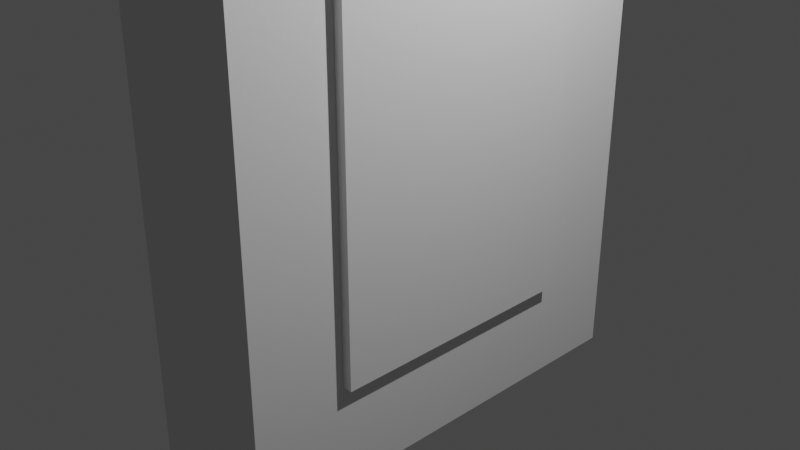 # Source: electrical-socket.blend  (saved by Blender 2.93.20; exported with 4.5.12 LTS)
import bpy
from mathutils import Matrix  # noqa: F401  (used for matrix-valued properties, if any)

bpy.ops.wm.read_factory_settings(use_empty=True)
scene = bpy.context.scene
scene.name = 'Scene'

# ---- collections
col_collection = bpy.data.collections.new('Collection'); scene.collection.children.link(col_collection)

# ---- materials (node trees are filled in below, after node groups)
mat_material = bpy.data.materials.new('Material')
mat_material.alpha_threshold = 0.0
mat_material.line_color = (0.0, 0.0, 0.0, 1.0)

# ---- material node trees
mat_material.use_nodes = True; mat_material.node_tree.nodes.clear()
_N = mat_material.node_tree.nodes; _L = mat_material.node_tree.links
n0 = _N.new('ShaderNodeOutputMaterial'); n0.name = 'Material Output'; n0.location = (300, 300)
n1 = _N.new('ShaderNodeBsdfPrincipled'); n1.name = 'Principled BSDF'; n1.location = (10, 300)
n1.distribution = 'GGX'
n1.subsurface_method = 'BURLEY'
n1.inputs[2].default_value = 0.4
n1.inputs[3].default_value = 1.45
n1.inputs[27].default_value = (0.0, 0.0, 0.0, 1.0)
n1.inputs[28].default_value = 1.0
_L.new(n1.outputs[0], n0.inputs[0])
n0.is_active_output = True

# ---- world
world_world = bpy.data.worlds.new('World'); scene.world = world_world
world_world.use_nodes = True; world_world.node_tree.nodes.clear()
_N = world_world.node_tree.nodes; _L = world_world.node_tree.links
n0 = _N.new('ShaderNodeOutputWorld'); n0.name = 'World Output'; n0.location = (300, 300)
n1 = _N.new('ShaderNodeBackground'); n1.name = 'Background'; n1.location = (10, 300)
n1.inputs[0].default_value = (0.05088, 0.05088, 0.05088, 1.0)
_L.new(n1.outputs[0], n0.inputs[0])
n0.is_active_output = True
world_world.color = (0.05088, 0.05088, 0.05088)
world_world.use_sun_shadow = False
world_world.sun_shadow_jitter_overblur = 0.0

# ---- cameras
cam_camera = bpy.data.cameras.new('Camera')
cam_camera.clip_end = 100.0
cam_camera.ortho_scale = 7.314

# ---- lights
light_light = bpy.data.lights.new('Light', 'POINT')
light_light.transmission_factor = 0.0
light_light.energy = 1000.0
light_light.shadow_soft_size = 0.1
light_light.shadow_maximum_resolution = 0.006
light_light.use_absolute_resolution = True

# ---- meshes
me_cube = bpy.data.meshes.new('Cube')
me_cube.from_pydata([(-1.0, -1.0, -1.0), (-1.0, -1.0, 1.0), (-1.0, 1.0, -1.0), (-1.0, 1.0, 1.0), (1.0, -1.0, -1.0), (1.0, -1.0, 1.0), (1.0, 1.0, -1.0), (1.0, 1.0, 1.0), (-1.0, -0.1005, -1.0), (-1.0, -0.7644, -1.0), (-1.0, -0.7644, 1.0), (-1.0, -0.1005, 1.0), (1.0, -0.7644, -1.0), (1.0, -0.1005, -1.0), (1.0, -0.1005, 1.0), (1.0, -0.7644, 1.0), (-1.0, -1.0, -0.7077), (-1.0, -1.0, -0.04382), (-1.0, 1.0, -0.04382), (-1.0, 1.0, -0.7077), (1.0, 1.0, -0.04382), (1.0, 1.0, -0.7077), (1.0, -1.0, -0.04382), (1.0, -1.0, -0.7077), (1.0, -0.1005, -0.04382), (1.0, -0.1005, -0.7077), (1.0, -0.7644, -0.04382), (1.0, -0.7644, -0.7077), (-1.0, -0.7644, -0.04382), (-1.0, -0.7644, -0.7077), (-1.0, -0.1005, -0.04382), (-1.0, -0.1005, -0.7077), (1.0, -0.6196, -0.04382), (1.0, -0.1005, -0.5629), (1.0, -0.7644, -0.1886), (1.0, -0.2454, -0.7077), (0.1613, -0.7644, -0.1886), (0.1613, -0.6196, -0.04382), (0.1613, -0.1005, -0.5629), (0.1613, -0.2454, -0.7077), (-1.0, -1.0, 0.1815), (-1.0, -1.0, 0.7747), (-1.0, 1.0, 0.7747), (-1.0, 1.0, 0.1815), (1.0, 1.0, 0.7747), (1.0, 1.0, 0.1815), (1.0, -1.0, 0.7747), (1.0, -1.0, 0.1815), (1.0, -0.1005, 0.7747), (1.0, -0.1005, 0.1815), (1.0, -0.7644, 0.7747), (1.0, -0.7644, 0.1815), (-1.0, -0.7644, 0.7747), (-1.0, -0.7644, 0.1815), (-1.0, -0.1005, 0.7747), (-1.0, -0.1005, 0.1815), (0.7481, 1.0, 0.7747), (0.7481, 1.0, 0.1815), (0.7481, -0.1005, 0.7747), (0.7481, -0.1005, 0.1815)], [], [(54, 11, 3, 42), (42, 3, 7, 44), (50, 15, 5, 46), (46, 5, 1, 41), (9, 12, 4, 0), (15, 10, 1, 5), (7, 3, 11, 14), (14, 11, 10, 15), (2, 6, 13, 8), (8, 13, 12, 9), (44, 7, 14, 48), (48, 14, 15, 50), (41, 1, 10, 52), (52, 10, 11, 54), (9, 29, 31, 8), (29, 28, 30, 31), (0, 16, 29, 9), (16, 17, 28, 29), (13, 25, 27, 12), (6, 21, 25, 13), (21, 20, 24, 25), (4, 23, 16, 0), (23, 22, 17, 16), (12, 27, 23, 4), (27, 26, 22, 23), (2, 19, 21, 6), (19, 18, 20, 21), (8, 31, 19, 2), (31, 30, 18, 19), (35, 34, 36, 39), (34, 26, 32), (24, 33, 32), (35, 33, 25), (27, 34, 35), (37, 38, 39, 36), (32, 33, 38, 37), (33, 35, 39, 38), (34, 32, 37, 36), (28, 53, 55, 30), (53, 52, 54, 55), (17, 40, 53, 28), (40, 41, 52, 53), (24, 49, 51, 26), (49, 48, 50, 51), (20, 45, 49, 24), (49, 45, 57, 59), (22, 47, 40, 17), (47, 46, 41, 40), (26, 51, 47, 22), (51, 50, 46, 47), (18, 43, 45, 20), (43, 42, 44, 45), (30, 55, 43, 18), (55, 54, 42, 43), (57, 56, 58, 59), (48, 49, 59, 58), (45, 44, 56, 57), (44, 48, 58, 56)])
_uv = me_cube.uv_layers.new(name='UVMap')
_uv.uv.foreach_set('vector', [0.5967, 0.1116, 0.625, 0.1116, 0.625, 0.25, 0.5967, 0.25, 0.5967, 0.25, 0.625, 0.25, 0.625, 0.5, 0.5967, 0.5, 0.5967, 0.7217, 0.625, 0.7217, 0.625, 0.75, 0.5967, 0.75, 0.5967, 0.75, 0.625, 0.75, 0.625, 1.0, 0.5967, 1.0, 0.125, 0.7217, 0.375, 0.7217, 0.375, 0.75, 0.125, 0.75, 0.625, 0.7217, 0.875, 0.7217, 0.875, 0.75, 0.625, 0.75, 0.625, 0.5, 0.875, 0.5, 0.875, 0.6384, 0.625, 0.6384, 0.625, 0.6384, 0.875, 0.6384, 0.875, 0.7217, 0.625, 0.7217, 0.125, 0.5, 0.375, 0.5, 0.375, 0.6384, 0.125, 0.6384, 0.125, 0.6384, 0.375, 0.6384, 0.375, 0.7217, 0.125, 0.7217, 0.5967, 0.5, 0.625, 0.5, 0.625, 0.6384, 0.5967, 0.6384, 0.5967, 0.6384, 0.625, 0.6384, 0.625, 0.7217, 0.5967, 0.7217, 0.5967, 0.0, 0.625, 0.0, 0.625, 0.02826, 0.5967, 0.02826, 0.5967, 0.02826, 0.625, 0.02826, 0.625, 0.1116, 0.5967, 0.1116, 0.375, 0.02826, 0.4119, 0.02826, 0.4119, 0.1116, 0.375, 0.1116, 0.4119, 0.02826, 0.4952, 0.02826, 0.4952, 0.1116, 0.4119, 0.1116, 0.375, 0.0, 0.4119, 0.0, 0.4119, 0.02826, 0.375, 0.02826, 0.4119, 0.0, 0.4952, 0.0, 0.4952, 0.02826, 0.4119, 0.02826, 0.375, 0.6384, 0.4119, 0.6384, 0.4119, 0.7217, 0.375, 0.7217, 0.375, 0.5, 0.4119, 0.5, 0.4119, 0.6384, 0.375, 0.6384, 0.4119, 0.5, 0.4952, 0.5, 0.4952, 0.6384, 0.4119, 0.6384, 0.375, 0.75, 0.4119, 0.75, 0.4119, 1.0, 0.375, 1.0, 0.4119, 0.75, 0.4952, 0.75, 0.4952, 1.0, 0.4119, 1.0, 0.375, 0.7217, 0.4119, 0.7217, 0.4119, 0.75, 0.375, 0.75, 0.4119, 0.7217, 0.4952, 0.7217, 0.4952, 0.75, 0.4119, 0.75, 0.375, 0.25, 0.4119, 0.25, 0.4119, 0.5, 0.375, 0.5, 0.4119, 0.25, 0.4952, 0.25, 0.4952, 0.5, 0.4119, 0.5, 0.375, 0.1116, 0.4119, 0.1116, 0.4119, 0.25, 0.375, 0.25, 0.4119, 0.1116, 0.4952, 0.1116, 0.4952, 0.25, 0.4119, 0.25, 1.0, 1.0, 0.0, 1.0, 0.0, 1.0, 1.0, 1.0, 0.0, 1.0, 0.0, 0.0, 0.0, 0.0, 0.0, 0.0, 1.0, 0.0, 0.0, 0.0, 1.0, 1.0, 1.0, 0.0, 0.0, 0.0, 0.0, 0.0, 0.0, 1.0, 1.0, 1.0, 0.0, 0.0, 1.0, 0.0, 1.0, 1.0, 0.0, 1.0, 0.0, 0.0, 1.0, 0.0, 1.0, 0.0, 0.0, 0.0, 1.0, 0.0, 1.0, 1.0, 1.0, 1.0, 1.0, 0.0, 0.0, 1.0, 0.0, 0.0, 0.0, 0.0, 0.0, 1.0, 0.4952, 0.02826, 0.5235, 0.02826, 0.5235, 0.1116, 0.4952, 0.1116, 0.5235, 0.02826, 0.5967, 0.02826, 0.5967, 0.1116, 0.5235, 0.1116, 0.4952, 0.0, 0.5235, 0.0, 0.5235, 0.02826, 0.4952, 0.02826, 0.5235, 0.0, 0.5967, 0.0, 0.5967, 0.02826, 0.5235, 0.02826, 0.4952, 0.6384, 0.5235, 0.6384, 0.5235, 0.7217, 0.4952, 0.7217, 0.5235, 0.6384, 0.5967, 0.6384, 0.5967, 0.7217, 0.5235, 0.7217, 0.4952, 0.5, 0.5235, 0.5, 0.5235, 0.6384, 0.4952, 0.6384, 0.5235, 0.6384, 0.5235, 0.5, 0.5235, 0.5, 0.5235, 0.6384, 0.4952, 0.75, 0.5235, 0.75, 0.5235, 1.0, 0.4952, 1.0, 0.5235, 0.75, 0.5967, 0.75, 0.5967, 1.0, 0.5235, 1.0, 0.4952, 0.7217, 0.5235, 0.7217, 0.5235, 0.75, 0.4952, 0.75, 0.5235, 0.7217, 0.5967, 0.7217, 0.5967, 0.75, 0.5235, 0.75, 0.4952, 0.25, 0.5235, 0.25, 0.5235, 0.5, 0.4952, 0.5, 0.5235, 0.25, 0.5967, 0.25, 0.5967, 0.5, 0.5235, 0.5, 0.4952, 0.1116, 0.5235, 0.1116, 0.5235, 0.25, 0.4952, 0.25, 0.5235, 0.1116, 0.5967, 0.1116, 0.5967, 0.25, 0.5235, 0.25, 0.5235, 0.5, 0.5967, 0.5, 0.5967, 0.6384, 0.5235, 0.6384, 0.5967, 0.6384, 0.5235, 0.6384, 0.5235, 0.6384, 0.5967, 0.6384, 0.5235, 0.5, 0.5967, 0.5, 0.5967, 0.5, 0.5235, 0.5, 0.5967, 0.5, 0.5967, 0.6384, 0.5967, 0.6384, 0.5967, 0.5])
me_cube.materials.append(mat_material)
me_cube.use_remesh_fix_poles = True
me_cube.use_remesh_preserve_attributes = False
me_cube.update()
me_cube_002 = bpy.data.meshes.new('Cube.002')
me_cube_002.from_pydata([(-1.0, -1.0, -1.0), (-1.0, -1.0, 1.0), (-1.0, 1.0, -1.0), (-1.0, 1.0, 1.0), (1.0, -1.0, -1.0), (1.0, -1.0, 1.0), (1.0, 1.0, -1.0), (1.0, 1.0, 1.0), (-1.0, -0.1005, -1.0), (-1.0, -0.7644, -1.0), (-1.0, -0.7644, 1.0), (-1.0, -0.1005, 1.0), (1.0, -0.7644, -1.0), (1.0, -0.1005, -1.0), (1.0, -0.1005, 1.0), (1.0, -0.7644, 1.0), (-1.0, -1.0, -0.7077), (-1.0, -1.0, -0.04382), (-1.0, 1.0, -0.04382), (-1.0, 1.0, -0.7077), (1.0, 1.0, -0.04382), (1.0, 1.0, -0.7077), (1.0, -1.0, -0.04382), (1.0, -1.0, -0.7077), (1.0, -0.1005, -0.04382), (1.0, -0.1005, -0.7077), (1.0, -0.7644, -0.04382), (1.0, -0.7644, -0.7077), (-1.0, -0.7644, -0.04382), (-1.0, -0.7644, -0.7077), (-1.0, -0.1005, -0.04382), (-1.0, -0.1005, -0.7077), (1.0, -0.6196, -0.04382), (1.0, -0.1005, -0.5629), (1.0, -0.7644, -0.1886), (1.0, -0.2454, -0.7077), (0.1613, -0.7644, -0.1886), (0.1613, -0.6196, -0.04382), (0.1613, -0.1005, -0.5629), (0.1613, -0.2454, -0.7077), (-1.0, -1.0, 0.1815), (-1.0, -1.0, 0.7747), (-1.0, 1.0, 0.7747), (-1.0, 1.0, 0.1815), (1.0, 1.0, 0.7747), (1.0, 1.0, 0.1815), (1.0, -1.0, 0.7747), (1.0, -1.0, 0.1815), (1.0, -0.1005, 0.7747), (1.0, -0.1005, 0.1815), (1.0, -0.7644, 0.7747), (1.0, -0.7644, 0.1815), (-1.0, -0.7644, 0.7747), (-1.0, -0.7644, 0.1815), (-1.0, -0.1005, 0.7747), (-1.0, -0.1005, 0.1815), (0.1613, 1.0, 0.7747), (0.1613, 1.0, 0.1815), (0.1613, -0.1005, 0.7747), (0.1613, -0.1005, 0.1815)], [], [(54, 11, 3, 42), (42, 3, 7, 44), (50, 15, 5, 46), (46, 5, 1, 41), (9, 12, 4, 0), (15, 10, 1, 5), (7, 3, 11, 14), (14, 11, 10, 15), (2, 6, 13, 8), (8, 13, 12, 9), (44, 7, 14, 48), (48, 14, 15, 50), (41, 1, 10, 52), (52, 10, 11, 54), (9, 29, 31, 8), (29, 28, 30, 31), (0, 16, 29, 9), (16, 17, 28, 29), (13, 25, 27, 12), (6, 21, 25, 13), (21, 20, 24, 25), (4, 23, 16, 0), (23, 22, 17, 16), (12, 27, 23, 4), (27, 26, 22, 23), (2, 19, 21, 6), (19, 18, 20, 21), (8, 31, 19, 2), (31, 30, 18, 19), (35, 34, 36, 39), (34, 26, 32), (24, 33, 32), (35, 33, 25), (27, 34, 35), (37, 38, 39, 36), (32, 33, 38, 37), (33, 35, 39, 38), (34, 32, 37, 36), (28, 53, 55, 30), (53, 52, 54, 55), (17, 40, 53, 28), (40, 41, 52, 53), (24, 49, 51, 26), (49, 48, 50, 51), (20, 45, 49, 24), (49, 45, 57, 59), (22, 47, 40, 17), (47, 46, 41, 40), (26, 51, 47, 22), (51, 50, 46, 47), (18, 43, 45, 20), (43, 42, 44, 45), (30, 55, 43, 18), (55, 54, 42, 43), (57, 56, 58, 59), (48, 49, 59, 58), (45, 44, 56, 57), (44, 48, 58, 56)])
_uv = me_cube_002.uv_layers.new(name='UVMap')
_uv.uv.foreach_set('vector', [0.5967, 0.1116, 0.625, 0.1116, 0.625, 0.25, 0.5967, 0.25, 0.5967, 0.25, 0.625, 0.25, 0.625, 0.5, 0.5967, 0.5, 0.5967, 0.7217, 0.625, 0.7217, 0.625, 0.75, 0.5967, 0.75, 0.5967, 0.75, 0.625, 0.75, 0.625, 1.0, 0.5967, 1.0, 0.125, 0.7217, 0.375, 0.7217, 0.375, 0.75, 0.125, 0.75, 0.625, 0.7217, 0.875, 0.7217, 0.875, 0.75, 0.625, 0.75, 0.625, 0.5, 0.875, 0.5, 0.875, 0.6384, 0.625, 0.6384, 0.625, 0.6384, 0.875, 0.6384, 0.875, 0.7217, 0.625, 0.7217, 0.125, 0.5, 0.375, 0.5, 0.375, 0.6384, 0.125, 0.6384, 0.125, 0.6384, 0.375, 0.6384, 0.375, 0.7217, 0.125, 0.7217, 0.5967, 0.5, 0.625, 0.5, 0.625, 0.6384, 0.5967, 0.6384, 0.5967, 0.6384, 0.625, 0.6384, 0.625, 0.7217, 0.5967, 0.7217, 0.5967, 0.0, 0.625, 0.0, 0.625, 0.02826, 0.5967, 0.02826, 0.5967, 0.02826, 0.625, 0.02826, 0.625, 0.1116, 0.5967, 0.1116, 0.375, 0.02826, 0.4119, 0.02826, 0.4119, 0.1116, 0.375, 0.1116, 0.4119, 0.02826, 0.4952, 0.02826, 0.4952, 0.1116, 0.4119, 0.1116, 0.375, 0.0, 0.4119, 0.0, 0.4119, 0.02826, 0.375, 0.02826, 0.4119, 0.0, 0.4952, 0.0, 0.4952, 0.02826, 0.4119, 0.02826, 0.375, 0.6384, 0.4119, 0.6384, 0.4119, 0.7217, 0.375, 0.7217, 0.375, 0.5, 0.4119, 0.5, 0.4119, 0.6384, 0.375, 0.6384, 0.4119, 0.5, 0.4952, 0.5, 0.4952, 0.6384, 0.4119, 0.6384, 0.375, 0.75, 0.4119, 0.75, 0.4119, 1.0, 0.375, 1.0, 0.4119, 0.75, 0.4952, 0.75, 0.4952, 1.0, 0.4119, 1.0, 0.375, 0.7217, 0.4119, 0.7217, 0.4119, 0.75, 0.375, 0.75, 0.4119, 0.7217, 0.4952, 0.7217, 0.4952, 0.75, 0.4119, 0.75, 0.375, 0.25, 0.4119, 0.25, 0.4119, 0.5, 0.375, 0.5, 0.4119, 0.25, 0.4952, 0.25, 0.4952, 0.5, 0.4119, 0.5, 0.375, 0.1116, 0.4119, 0.1116, 0.4119, 0.25, 0.375, 0.25, 0.4119, 0.1116, 0.4952, 0.1116, 0.4952, 0.25, 0.4119, 0.25, 1.0, 1.0, 0.0, 1.0, 0.0, 1.0, 1.0, 1.0, 0.0, 1.0, 0.0, 0.0, 0.0, 0.0, 0.0, 0.0, 1.0, 0.0, 0.0, 0.0, 1.0, 1.0, 1.0, 0.0, 0.0, 0.0, 0.0, 0.0, 0.0, 1.0, 1.0, 1.0, 0.0, 0.0, 1.0, 0.0, 1.0, 1.0, 0.0, 1.0, 0.0, 0.0, 1.0, 0.0, 1.0, 0.0, 0.0, 0.0, 1.0, 0.0, 1.0, 1.0, 1.0, 1.0, 1.0, 0.0, 0.0, 1.0, 0.0, 0.0, 0.0, 0.0, 0.0, 1.0, 0.4952, 0.02826, 0.5235, 0.02826, 0.5235, 0.1116, 0.4952, 0.1116, 0.5235, 0.02826, 0.5967, 0.02826, 0.5967, 0.1116, 0.5235, 0.1116, 0.4952, 0.0, 0.5235, 0.0, 0.5235, 0.02826, 0.4952, 0.02826, 0.5235, 0.0, 0.5967, 0.0, 0.5967, 0.02826, 0.5235, 0.02826, 0.4952, 0.6384, 0.5235, 0.6384, 0.5235, 0.7217, 0.4952, 0.7217, 0.5235, 0.6384, 0.5967, 0.6384, 0.5967, 0.7217, 0.5235, 0.7217, 0.4952, 0.5, 0.5235, 0.5, 0.5235, 0.6384, 0.4952, 0.6384, 0.5235, 0.6384, 0.5235, 0.5, 0.5235, 0.5, 0.5235, 0.6384, 0.4952, 0.75, 0.5235, 0.75, 0.5235, 1.0, 0.4952, 1.0, 0.5235, 0.75, 0.5967, 0.75, 0.5967, 1.0, 0.5235, 1.0, 0.4952, 0.7217, 0.5235, 0.7217, 0.5235, 0.75, 0.4952, 0.75, 0.5235, 0.7217, 0.5967, 0.7217, 0.5967, 0.75, 0.5235, 0.75, 0.4952, 0.25, 0.5235, 0.25, 0.5235, 0.5, 0.4952, 0.5, 0.5235, 0.25, 0.5967, 0.25, 0.5967, 0.5, 0.5235, 0.5, 0.4952, 0.1116, 0.5235, 0.1116, 0.5235, 0.25, 0.4952, 0.25, 0.5235, 0.1116, 0.5967, 0.1116, 0.5967, 0.25, 0.5235, 0.25, 0.5235, 0.5, 0.5967, 0.5, 0.5967, 0.6384, 0.5235, 0.6384, 0.5967, 0.6384, 0.5235, 0.6384, 0.5235, 0.6384, 0.5967, 0.6384, 0.5235, 0.5, 0.5967, 0.5, 0.5967, 0.5, 0.5235, 0.5, 0.5967, 0.5, 0.5967, 0.6384, 0.5967, 0.6384, 0.5967, 0.5])
me_cube_002.materials.append(mat_material)
me_cube_002.use_remesh_fix_poles = True
me_cube_002.use_remesh_preserve_attributes = False
me_cube_002.update()
me_cube_003 = bpy.data.meshes.new('Cube.003')
me_cube_003.from_pydata([(-1.0, -1.0, 1.0), (-1.0, 1.0, 1.0), (1.0, -1.0, 1.0), (1.0, 1.0, 1.0), (-1.0, -1.0, 0.0), (-1.0, 1.0, 0.0), (1.0, 1.0, 0.0), (1.0, -1.0, 0.0)], [], [(4, 0, 1, 5), (5, 1, 3, 6), (6, 3, 2, 7), (7, 2, 0, 4), (3, 1, 0, 2)])
_uv = me_cube_003.uv_layers.new(name='UVMap')
_uv.uv.foreach_set('vector', [0.5, 0.0, 0.625, 0.0, 0.625, 0.25, 0.5, 0.25, 0.5, 0.25, 0.625, 0.25, 0.625, 0.5, 0.5, 0.5, 0.5, 0.5, 0.625, 0.5, 0.625, 0.75, 0.5, 0.75, 0.5, 0.75, 0.625, 0.75, 0.625, 1.0, 0.5, 1.0, 0.625, 0.5, 0.875, 0.5, 0.875, 0.75, 0.625, 0.75])
me_cube_003.use_remesh_fix_poles = True
me_cube_003.use_remesh_preserve_attributes = False
me_cube_003.update()
me_cube_004 = bpy.data.meshes.new('Cube.004')
me_cube_004.from_pydata([(-0.6129, -0.6906, -0.7684), (-0.6129, -0.6906, 0.7684), (-0.6129, 0.6906, -0.7684), (-0.6129, 0.6906, 0.7684), (0.6129, -0.6906, -0.7684), (0.6129, -0.6906, 0.7684), (0.6129, 0.6906, -0.7684), (0.6129, 0.6906, 0.7684)], [], [(0, 1, 3, 2), (2, 3, 7, 6), (6, 7, 5, 4), (4, 5, 1, 0), (2, 6, 4, 0), (7, 3, 1, 5)])
_uv = me_cube_004.uv_layers.new(name='UVMap')
_uv.uv.foreach_set('vector', [0.375, 0.0, 0.625, 0.0, 0.625, 0.25, 0.375, 0.25, 0.375, 0.25, 0.625, 0.25, 0.625, 0.5, 0.375, 0.5, 0.375, 0.5, 0.625, 0.5, 0.625, 0.75, 0.375, 0.75, 0.375, 0.75, 0.625, 0.75, 0.625, 1.0, 0.375, 1.0, 0.125, 0.5, 0.375, 0.5, 0.375, 0.75, 0.125, 0.75, 0.625, 0.5, 0.875, 0.5, 0.875, 0.75, 0.625, 0.75])
me_cube_004.use_remesh_fix_poles = True
me_cube_004.use_remesh_preserve_attributes = False
me_cube_004.update()
me_cube_005 = bpy.data.meshes.new('Cube.005')
me_cube_005.from_pydata([(-0.5883, -0.7262, -0.8772), (-0.5883, -0.7262, 0.7695), (-0.5883, 0.7538, -0.8772), (-0.5883, 0.7538, 0.7695), (0.7253, -0.7262, -0.8772), (0.7253, -0.7262, 0.7695), (0.7253, 0.7538, -0.8772), (0.7253, 0.7538, 0.7695)], [], [(0, 1, 3, 2), (2, 3, 7, 6), (6, 7, 5, 4), (4, 5, 1, 0), (2, 6, 4, 0), (7, 3, 1, 5)])
_uv = me_cube_005.uv_layers.new(name='UVMap')
_uv.uv.foreach_set('vector', [0.375, 0.0, 0.625, 0.0, 0.625, 0.25, 0.375, 0.25, 0.375, 0.25, 0.625, 0.25, 0.625, 0.5, 0.375, 0.5, 0.375, 0.5, 0.625, 0.5, 0.625, 0.75, 0.375, 0.75, 0.375, 0.75, 0.625, 0.75, 0.625, 1.0, 0.375, 1.0, 0.125, 0.5, 0.375, 0.5, 0.375, 0.75, 0.125, 0.75, 0.625, 0.5, 0.875, 0.5, 0.875, 0.75, 0.625, 0.75])
me_cube_005.use_remesh_fix_poles = True
me_cube_005.use_remesh_preserve_attributes = False
me_cube_005.update()

# ---- objects
ob_light = bpy.data.objects.new('Light', light_light)
ob_camera = bpy.data.objects.new('Camera', cam_camera)
ob_bottom = bpy.data.objects.new('Bottom', me_cube)
ob_top = bpy.data.objects.new('Top', me_cube_002)
ob_middle = bpy.data.objects.new('MIddle', me_cube_003)
ob_outer = bpy.data.objects.new('Outer', me_cube_004)
ob_invisible = bpy.data.objects.new('Invisible', me_cube_005)

# ---- transforms, parenting, visibility, modifiers, constraints
ob_light.location = (4.076, 1.005, 5.904)
ob_light.rotation_euler = (0.6503, 0.05522, 1.866)
ob_light.lock_rotations_4d = False
ob_light.empty_display_type = 'ARROWS'
ob_light.color = (0.0, 0.0, 0.0, 0.0)
ob_light.lineart.crease_threshold = 0.0
ob_camera.location = (7.359, -6.926, 4.958)
ob_camera.rotation_euler = (1.109, 0.0, 0.8149)
ob_camera.lock_rotations_4d = False
ob_camera.empty_display_type = 'ARROWS'
ob_camera.color = (0.0, 0.0, 0.0, 0.0)
ob_camera.display_type = 'WIRE'
ob_camera.lineart.crease_threshold = 0.0
ob_bottom.location = (0.0613, 0.0, 0.0)
ob_bottom.scale = (0.6129, 1.423, 1.0)
_m = ob_bottom.modifiers.new('Mirror', 'MIRROR')
_m.use_axis = (False, True, False)
_m.use_bisect_axis = (False, True, False)
_m.use_bisect_flip_axis = (False, True, False)
ob_top.location = (0.0613, 0.0, 4.0)
ob_top.scale = (0.6129, 1.423, 1.0)
_m = ob_top.modifiers.new('Mirror', 'MIRROR')
_m.use_axis = (False, True, False)
_m.use_bisect_axis = (False, True, False)
_m.use_bisect_flip_axis = (False, True, False)
ob_middle.location = (0.0613, 0.0, 2.0)
ob_middle.scale = (0.6129, 1.423, 1.0)
_m = ob_middle.modifiers.new('Mirror', 'MIRROR')
_m.use_axis = (False, False, True)
ob_outer.location = (2.384e-07, 5.215e-08, 2.0)
ob_outer.scale = (1.23, 3.545, 5.375)
_m = ob_outer.modifiers.new('Boolean', 'BOOLEAN')
_m.object = ob_invisible
_m.solver = 'FAST'
ob_invisible.location = (0.1856, -0.02656, 2.196)
ob_invisible.scale = (0.9332, 1.923, 3.643)
ob_invisible.display_type = 'WIRE'

# ---- collection membership
col_collection.objects.link(ob_light)
col_collection.objects.link(ob_camera)
col_collection.objects.link(ob_bottom)
col_collection.objects.link(ob_top)
col_collection.objects.link(ob_middle)
col_collection.objects.link(ob_outer)
col_collection.objects.link(ob_invisible)

# ---- scene / render settings (as saved in the file)
scene.camera = ob_camera
scene.frame_start = 1; scene.frame_end = 250; scene.frame_set(0)
scene.render.engine = 'CYCLES'
scene.cycles.use_denoising = False
scene.cycles.samples = 128
scene.cycles.sampling_pattern = 'TABULATED_SOBOL'
scene.cycles.use_adaptive_sampling = False
scene.cycles.use_light_tree = False
scene.view_settings.view_transform = 'Filmic'
bpy.context.view_layer.update()
